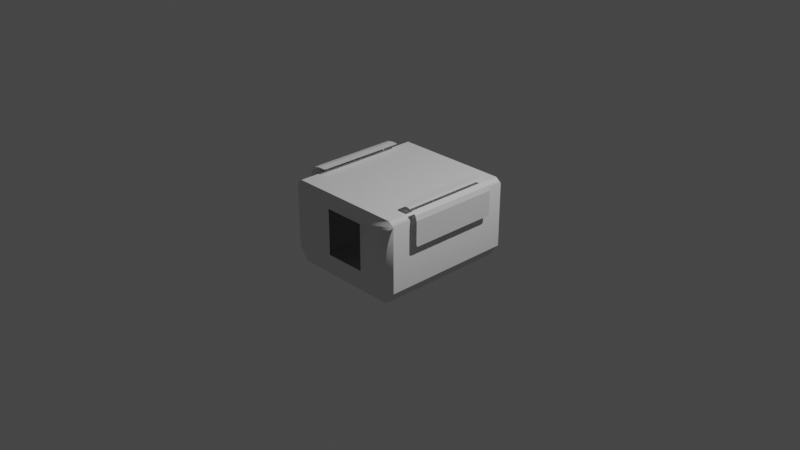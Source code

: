 # Source: Malemute_RoverCrewCab.blend  (saved by Blender 3.1.7; exported with 4.5.12 LTS)
import bpy
from mathutils import Matrix  # noqa: F401  (used for matrix-valued properties, if any)

bpy.ops.wm.read_factory_settings(use_empty=True)
scene = bpy.context.scene
scene.name = 'Scene'

# ---- collections
col_collection = bpy.data.collections.new('Collection'); scene.collection.children.link(col_collection)

# ---- materials (node trees are filled in below, after node groups)
mat_material_001 = bpy.data.materials.new('Material.001')
mat_material_001.use_transparent_shadow = False

# ---- material node trees
mat_material_001.use_nodes = True; mat_material_001.node_tree.nodes.clear()
_N = mat_material_001.node_tree.nodes; _L = mat_material_001.node_tree.links
n0 = _N.new('ShaderNodeBsdfPrincipled'); n0.name = 'Principled BSDF'; n0.location = (10, 300)
n0.distribution = 'GGX'
n0.subsurface_method = 'RANDOM_WALK_SKIN'
n0.inputs[3].default_value = 1.45
n0.inputs[27].default_value = (0.0, 0.0, 0.0, 1.0)
n0.inputs[28].default_value = 1.0
n1 = _N.new('ShaderNodeOutputMaterial'); n1.name = 'Material Output'; n1.location = (300, 300)
_L.new(n0.outputs[0], n1.inputs[0])
n1.is_active_output = True

# ---- world
world_world = bpy.data.worlds.new('World'); scene.world = world_world
world_world.use_nodes = True; world_world.node_tree.nodes.clear()
_N = world_world.node_tree.nodes; _L = world_world.node_tree.links
n0 = _N.new('ShaderNodeOutputWorld'); n0.name = 'World Output'; n0.location = (300, 300)
n1 = _N.new('ShaderNodeBackground'); n1.name = 'Background'; n1.location = (10, 300)
n1.inputs[0].default_value = (0.05088, 0.05088, 0.05088, 1.0)
_L.new(n1.outputs[0], n0.inputs[0])
n0.is_active_output = True
world_world.color = (0.05088, 0.05088, 0.05088)
world_world.use_sun_shadow = False
world_world.sun_shadow_jitter_overblur = 0.0

# ---- cameras
cam_camera = bpy.data.cameras.new('Camera')
cam_camera.clip_end = 100.0
cam_camera.ortho_scale = 7.314

# ---- lights
light_light = bpy.data.lights.new('Light', 'POINT')
light_light.transmission_factor = 0.0
light_light.energy = 1000.0
light_light.shadow_soft_size = 0.1
light_light.shadow_maximum_resolution = 0.006
light_light.use_absolute_resolution = True

# ---- meshes
me_shell = bpy.data.meshes.new('SHELL')
me_shell.from_pydata([(0.2298, 0.73, 0.2703), (-0.2298, -0.73, 0.2703), (0.2298, 0.73, -0.2377), (0.2298, -0.73, 0.2703), (-0.2298, 0.73, 0.2703), (0.2298, -0.73, -0.2377), (-0.2298, -0.73, -0.2377), (-0.2298, 0.73, -0.2377), (0.6994, -0.73, -0.2999), (0.6994, -0.73, 0.4015), (0.6994, 0.73, -0.2999), (0.6994, 0.73, 0.4015), (0.5938, -0.73, -0.4455), (-0.5938, -0.73, -0.4455), (0.5938, 0.73, -0.4455), (-0.6994, -0.73, -0.2999), (-0.5938, 0.73, -0.4455), (-0.6369, -0.73, 0.447), (0.6369, -0.73, 0.447), (-0.6369, 0.73, 0.4469), (0.6369, 0.73, 0.447), (-0.6994, -0.73, 0.4015), (-0.6994, 0.73, -0.2999), (-0.6994, 0.73, 0.4015)], [], [(11, 9, 18, 20), (17, 20, 18), (14, 12, 8, 10), (21, 15, 22, 23), (22, 15, 13, 16), (19, 20, 17), (11, 10, 8, 9), (16, 13, 12, 14), (23, 19, 17, 21), (5, 3, 9, 8), (0, 2, 10, 11), (6, 5, 12, 13), (2, 14, 10), (6, 13, 15), (2, 7, 16, 14), (3, 1, 17, 18), (4, 0, 20, 19), (3, 18, 9), (1, 6, 15, 21), (7, 22, 16), (5, 8, 12), (1, 21, 17), (4, 19, 23), (7, 4, 23, 22), (0, 11, 20)])
_uv = me_shell.uv_layers.new(name='UVMap')
_uv.uv.foreach_set('vector', [0.7137, 0.4247, 0.6653, 0.4247, 0.9735, 0.3637, 0.9252, 0.3637, 0.3247, 0.5604, 0.5203, 0.5604, 0.5203, 0.655, 0.6387, 0.4729, 0.6387, 0.7777, 0.6128, 0.7777, 0.6128, 0.4729, 0.9701, 0.4247, 0.9701, 0.5603, 0.6653, 0.5603, 0.6653, 0.4247, 0.6128, 0.7777, 0.6128, 0.4729, 0.6387, 0.4729, 0.6387, 0.7777, 0.3247, 0.5604, 0.5203, 0.655, 0.3247, 0.655, 0.9701, 0.4247, 0.9701, 0.5603, 0.6653, 0.5603, 0.6653, 0.4247, 0.6701, 0.5781, 0.9749, 0.5781, 0.9749, 0.8091, 0.6701, 0.8091, 0.6653, 0.4247, 0.9735, 0.3637, 0.9252, 0.3637, 0.9701, 0.4247, 0.7806, 0.7032, 0.7997, 0.4581, 0.6653, 0.4247, 0.6128, 0.7777, 0.7691, 0.4376, 0.6559, 0.6151, 0.6128, 0.4729, 0.7137, 0.4247, 0.7903, 0.5268, 0.7874, 0.7052, 0.9749, 0.8091, 0.6387, 0.4729, 0.6564, 0.6231, 0.6701, 0.8091, 0.6128, 0.4729, 0.7903, 0.5268, 0.6387, 0.4729, 0.9701, 0.5603, 0.6564, 0.6231, 0.6429, 0.6459, 0.6387, 0.7777, 0.6701, 0.8091, 0.7426, 0.4892, 0.7803, 0.493, 0.3247, 0.5604, 0.9735, 0.3637, 0.5852, 0.5028, 0.7331, 0.4466, 0.9252, 0.3637, 0.3247, 0.5604, 0.7426, 0.4892, 0.9735, 0.3637, 0.6653, 0.4247, 0.6421, 0.5119, 0.7963, 0.5271, 0.9701, 0.5603, 0.9701, 0.4247, 0.6431, 0.6401, 0.6653, 0.5603, 0.6387, 0.7777, 0.7806, 0.7032, 0.6128, 0.7777, 0.9749, 0.8091, 0.6421, 0.5119, 0.9701, 0.4247, 0.3247, 0.5604, 0.5852, 0.5028, 0.3247, 0.5604, 0.6653, 0.4247, 0.6431, 0.6401, 0.5233, 0.5216, 0.6653, 0.4247, 0.6653, 0.5603, 0.7691, 0.4376, 0.7137, 0.4247, 0.9252, 0.3637])
me_shell.use_remesh_fix_poles = True
me_shell.use_remesh_preserve_attributes = False
me_shell.update()
me_shell.normals_split_custom_set([tuple(v) for v in zip(*[iter([-0.9867, 3.07e-08, -0.1626, -0.9867, 0.0, -0.1626, -0.1121, 0.0001894, -0.9937, -0.1121, 0.0, -0.9937, 0.0, 0.0, -1.0, 0.0, 0.0, -1.0, 0.0, 0.0, -1.0, -0.8096, 1.986e-07, 0.587, -0.8096, 1.986e-07, 0.587, -0.8096, 1.986e-07, 0.587, -0.8096, 1.986e-07, 0.587, 0.9867, -2.871e-08, -0.1626, 1.0, -2.91e-08, 0.0, 1.0, -2.91e-08, 0.0, 0.9867, -2.161e-08, -0.1626, 0.8096, 4.041e-07, 0.587, 0.8096, 4.041e-07, 0.587, 0.8096, 4.041e-07, 0.587, 0.8096, 4.041e-07, 0.587, 8.333e-07, -6.94e-07, -1.0, 8.333e-07, -6.94e-07, -1.0, 8.333e-07, -6.94e-07, -1.0, -0.9867, 0.0, -0.1625, -1.0, 0.0, 0.0, -1.0, 0.0, 0.0, -0.9867, -7.103e-09, -0.1625, 0.0, 6.94e-07, 1.0, 0.0, 6.94e-07, 1.0, 0.0, 6.94e-07, 1.0, 0.0, 6.94e-07, 1.0, 0.5805, -0.1626, -0.7979, 0.5846, -0.1121, -0.8036, 0.5847, 0.1121, -0.8034, 0.5805, 0.1626, -0.7979, 0.0, 1.0, 0.0, 0.5745, 0.7119, 0.4039, 0.0, 0.7119, -0.7023, 0.0, 1.0, 0.0, 0.5745, -0.7119, 0.4039, 0.0, -1.0, 0.0, 0.0, -1.0, 0.0, -1.888e-05, -0.7119, -0.7023, 0.0, 1.0, 0.0, 0.0, 1.0, 0.0, 0.0, 1.0, 0.0, 0.0, 1.0, 0.0, 0.0, -1.0, 0.0, 0.0, -1.0, 0.0, 0.0, -1.0, 0.0, 0.0, 1.0, -5.964e-07, 0.0, 1.0, -5.964e-07, 0.0, 1.0, -5.964e-07, 0.0, -1.0, 0.0, 0.0, -1.0, 0.0, 0.0, -1.0, 0.0, 0.0, -1.0, 0.0, 0.2838, 0.8695, 0.4042, 0.0, 1.0, 0.0, 0.0, 1.0, 0.0, -0.4939, 0.8695, -0.0001312, 0.0, -1.0, 0.0, 0.284, -0.8695, 0.4041, -0.4939, -0.8695, -3.929e-07, 0.0, -1.0, 0.0, 0.4042, 0.8695, -0.2838, -0.2839, 0.8695, -0.4042, -0.5745, 0.7119, -0.4039, 9.536e-09, 0.9867, -0.1626, 0.0, 1.0, 1.05e-07, 0.0, 1.0, 1.05e-07, 0.133, 0.9867, -0.09349, 0.0, -1.0, -5.964e-07, 0.0, -1.0, -5.964e-07, 0.0, -1.0, -5.964e-07, 0.0, 1.0, 0.0, 0.0, 1.0, 0.0, 0.0, 1.0, 0.0, -0.133, 0.9867, 0.0935, 0.1314, 0.9867, 0.09563, 0.0, 1.0, -1.009e-06, 0.0, -1.0, -1.009e-06, 0.0, -1.0, -1.009e-06, 0.1314, -0.9867, 0.09563, 0.0, -1.0, 1.05e-07, 4.373e-06, -0.9867, -0.1626, 0.133, -0.9867, -0.09349, 0.0, -1.0, 1.05e-07, -0.4038, -0.7119, 0.5746, -0.5745, -0.7119, -0.4039, -0.284, -0.8695, -0.4041])] * 3)])
me_shell_001 = bpy.data.meshes.new('SHELL.001')
me_shell_001.from_pydata([(0.5794, -0.4984, 0.513), (0.5635, -0.4941, 0.513), (0.5572, -0.4878, 0.513), (0.644, -0.4984, 0.5132), (0.6748, -0.4984, 0.5063), (0.7054, -0.4984, 0.4997), (0.7273, -0.4984, 0.4812), (0.7493, -0.4984, 0.4634), (0.7658, -0.4984, 0.4127), (0.7654, -0.4984, 0.1689), (0.7654, -0.4941, 0.153), (0.5533, -0.4732, 0.513), (0.5533, 0.4732, 0.513), (0.5572, 0.4878, 0.513), (0.5635, 0.4941, 0.513), (0.5794, 0.4984, 0.513), (0.644, 0.4984, 0.5132), (0.6748, 0.4984, 0.5063), (0.7054, 0.4984, 0.4997), (0.7273, 0.4984, 0.4812), (0.7493, 0.4984, 0.4634), (0.7654, 0.4984, 0.1689), (0.7654, 0.4941, 0.153), (0.7658, 0.4984, 0.4127), (0.7654, -0.4732, 0.1428), (0.7654, -0.4878, 0.1467), (0.7654, 0.4732, 0.1428), (0.7654, 0.4878, 0.1467), (-0.5794, 0.4984, 0.513), (-0.5635, 0.4941, 0.513), (-0.5572, 0.4878, 0.513), (-0.6748, 0.4984, 0.5063), (-0.644, 0.4984, 0.5132), (-0.7273, 0.4984, 0.4812), (-0.7658, 0.4984, 0.4127), (-0.7654, 0.4984, 0.1689), (-0.7654, 0.4941, 0.153), (-0.5533, 0.4732, 0.513), (-0.5533, -0.4732, 0.513), (-0.5572, -0.4878, 0.513), (-0.5794, -0.4984, 0.513), (-0.644, -0.4984, 0.5132), (-0.5635, -0.4941, 0.513), (-0.6748, -0.4984, 0.5063), (-0.7054, -0.4984, 0.4997), (-0.7273, -0.4984, 0.4812), (-0.7654, -0.4984, 0.1689), (-0.7658, -0.4984, 0.4127), (-0.7654, -0.4941, 0.153), (-0.7054, 0.4984, 0.4997), (-0.7493, 0.4984, 0.4634), (-0.7493, -0.4984, 0.4634), (-0.7654, 0.4732, 0.1428), (-0.7654, 0.4878, 0.1467), (-0.7654, -0.4732, 0.1428), (-0.7654, -0.4878, 0.1467)], [(4, 5), (17, 18)], [(9, 8, 23, 21), (8, 7, 20, 23), (19, 20, 7, 6, 5, 18), (4, 17, 16, 3), (3, 16, 15, 0), (1, 0, 15, 14, 13, 12, 11, 2), (24, 25, 10, 9, 21, 22, 27, 26), (37, 38, 39, 42, 40, 28, 29, 30), (40, 41, 32, 28), (44, 49, 31, 32, 41, 43), (45, 51, 50, 33, 49, 44), (34, 50, 51, 47), (46, 48, 55, 54, 52, 53, 36, 35, 34, 47)])
_uv = me_shell_001.uv_layers.new(name='UVMap')
_uv.uv.foreach_set('vector', [0.0, 0.0, 0.0, 0.0, 0.0, 0.0, 0.0, 0.0, 0.0, 0.0, 0.0, 0.0, 0.0, 0.0, 0.0, 0.0, 0.0, 0.0, 0.0, 0.0, 0.0, 0.0, 0.0, 0.0, 0.0, 0.0, 0.0, 0.0, 0.0, 0.0, 0.0, 0.0, 0.0, 0.0, 0.0, 0.0, 0.0, 0.0, 0.0, 0.0, 0.0, 0.0, 0.0, 0.0, 0.0, 0.0, 0.0, 0.0, 0.0, 0.0, 0.0, 0.0, 0.0, 0.0, 0.0, 0.0, 0.0, 0.0, 0.0, 0.0, 0.0, 0.0, 0.0, 0.0, 0.0, 0.0, 0.0, 0.0, 0.0, 0.0, 0.0, 0.0, 0.0, 0.0, 0.0, 0.0, 0.0, 0.0, 0.0, 0.0, 0.0, 0.0, 0.0, 0.0, 0.0, 0.0, 0.0, 0.0, 0.0, 0.0, 0.0, 0.0, 0.0, 0.0, 0.0, 0.0, 0.0, 0.0, 0.0, 0.0, 0.0, 0.0, 0.0, 0.0, 0.0, 0.0, 0.0, 0.0, 0.0, 0.0, 0.0, 0.0, 0.0, 0.0, 0.0, 0.0, 0.0, 0.0, 0.0, 0.0, 0.0, 0.0, 0.0, 0.0, 0.0, 0.0, 0.0, 0.0, 0.0, 0.0, 0.0, 0.0, 0.0, 0.0, 0.0, 0.0, 0.0, 0.0, 0.0, 0.0, 0.0, 0.0, 0.0, 0.0, 0.0, 0.0, 0.0, 0.0, 0.0, 0.0, 0.0, 0.0])
me_shell_001.materials.append(mat_material_001)
me_shell_001.use_remesh_fix_poles = True
me_shell_001.use_remesh_preserve_attributes = False
me_shell_001.update()
me_shell_001.normals_split_custom_set([tuple(v) for v in zip(*[iter([-1.0, -4.906e-07, 0.001557, -1.0, -4.906e-07, 0.001557, -1.0, -4.906e-07, 0.001557, -1.0, -4.906e-07, 0.001557, -0.9508, -6.309e-07, -0.3097, -0.9508, -6.309e-07, -0.3097, -0.9508, -6.309e-07, -0.3097, -0.9508, -6.309e-07, -0.3097, -0.6376, -5.25e-07, -0.7704, -0.6376, -5.25e-07, -0.7704, -0.6376, -5.25e-07, -0.7704, -0.6376, -5.25e-07, -0.7704, -0.6376, -5.25e-07, -0.7704, -0.6376, -5.25e-07, -0.7704, 0.2187, 1.192e-06, 0.9758, 0.2187, 1.192e-06, 0.9758, 0.2187, 1.192e-06, 0.9758, 0.2187, 1.192e-06, 0.9758, -0.003457, 9.849e-07, 1.0, -0.003457, 9.849e-07, 1.0, -0.003457, 9.849e-07, 1.0, -0.003457, 9.849e-07, 1.0, -0.0004185, 8.088e-07, 1.0, -0.0004185, 8.088e-07, 1.0, -0.0004185, 8.088e-07, 1.0, -0.0004185, 8.088e-07, 1.0, -0.0004185, 8.088e-07, 1.0, -0.0004185, 8.088e-07, 1.0, -0.0004185, 8.088e-07, 1.0, -0.0004185, 8.088e-07, 1.0, -1.0, -5.421e-07, 0.0003993, -1.0, -5.421e-07, 0.0003993, -1.0, -5.421e-07, 0.0003993, -1.0, -5.421e-07, 0.0003993, -1.0, -5.421e-07, 0.0003993, -1.0, -5.421e-07, 0.0003993, -1.0, -5.421e-07, 0.0003993, -1.0, -5.421e-07, 0.0003993, -0.0004182, 8.088e-07, -1.0, -0.0004182, 8.088e-07, -1.0, -0.0004182, 8.088e-07, -1.0, -0.0004182, 8.088e-07, -1.0, -0.0004182, 8.088e-07, -1.0, -0.0004182, 8.088e-07, -1.0, -0.0004182, 8.088e-07, -1.0, -0.0004182, 8.088e-07, -1.0, -0.003457, 9.848e-07, -1.0, -0.003457, 9.848e-07, -1.0, -0.003457, 9.848e-07, -1.0, -0.003457, 9.848e-07, -1.0, 0.2153, 7.716e-07, -0.9765, 0.2153, 7.716e-07, -0.9765, 0.2153, 7.716e-07, -0.9765, 0.2153, 7.716e-07, -0.9765, 0.2153, 7.716e-07, -0.9765, 0.2153, 7.716e-07, -0.9765, 0.6376, 3.609e-07, -0.7704, 0.6376, 3.609e-07, -0.7704, 0.6376, 3.609e-07, -0.7704, 0.6376, 3.609e-07, -0.7704, 0.6376, 3.609e-07, -0.7704, 0.6376, 3.609e-07, -0.7704, 0.9508, 6.309e-07, -0.3097, 0.9508, 6.309e-07, -0.3097, 0.9508, 6.309e-07, -0.3097, 0.9508, 6.309e-07, -0.3097, 1.0, 5.243e-07, 0.001444, 1.0, 5.243e-07, 0.001444, 1.0, 5.243e-07, 0.001444, 1.0, 5.243e-07, 0.001444, 1.0, 5.243e-07, 0.001444, 1.0, 5.243e-07, 0.001444, 1.0, 5.243e-07, 0.001444, 1.0, 5.243e-07, 0.001444, 1.0, 5.243e-07, 0.001444, 1.0, 5.243e-07, 0.001444])] * 3)])

# ---- objects
ob_light = bpy.data.objects.new('Light', light_light)
ob_camera = bpy.data.objects.new('Camera', cam_camera)
ob_shellcollider = bpy.data.objects.new('shellCollider', me_shell)
ob_freeiva = bpy.data.objects.new('FreeIva', None)
ob_windows = bpy.data.objects.new('windows', me_shell_001)

# ---- transforms, parenting, visibility, modifiers, constraints
ob_light.location = (4.076, 1.005, 5.904)
ob_light.rotation_euler = (0.6503, 0.05522, 1.866)
ob_light.lock_rotations_4d = False
ob_light.empty_display_type = 'ARROWS'
ob_light.color = (0.0, 0.0, 0.0, 0.0)
ob_light.lineart.crease_threshold = 0.0
ob_camera.location = (7.359, -6.926, 4.958)
ob_camera.rotation_euler = (1.109, 0.0, 0.8149)
ob_camera.lock_rotations_4d = False
ob_camera.empty_display_type = 'ARROWS'
ob_camera.color = (0.0, 0.0, 0.0, 0.0)
ob_camera.display_type = 'WIRE'
ob_camera.lineart.crease_threshold = 0.0
ob_shellcollider.parent = ob_freeiva
ob_shellcollider.location = (0.0, 0.0, 0.0)
ob_shellcollider.rotation_mode = 'QUATERNION'
ob_shellcollider.rotation_quaternion = (1.0, 0.0, 0.0, 0.0)
ob_freeiva.location = (0.0, 0.0, 0.0)
ob_windows.parent = ob_freeiva
ob_windows.location = (0.0, 0.0, 0.0)
ob_windows.rotation_mode = 'QUATERNION'
ob_windows.rotation_quaternion = (1.0, 0.0, 0.0, 0.0)

# ---- collection membership
col_collection.objects.link(ob_light)
col_collection.objects.link(ob_camera)
col_collection.objects.link(ob_shellcollider)
col_collection.objects.link(ob_freeiva)
col_collection.objects.link(ob_windows)

# ---- scene / render settings (as saved in the file)
scene.camera = ob_camera
scene.frame_start = 1; scene.frame_end = 250; scene.frame_set(1)
scene.render.engine = 'BLENDER_EEVEE_NEXT'
scene.cycles.sampling_pattern = 'TABULATED_SOBOL'
scene.cycles.use_light_tree = False
scene.view_settings.view_transform = 'Filmic'
bpy.context.view_layer.update()
